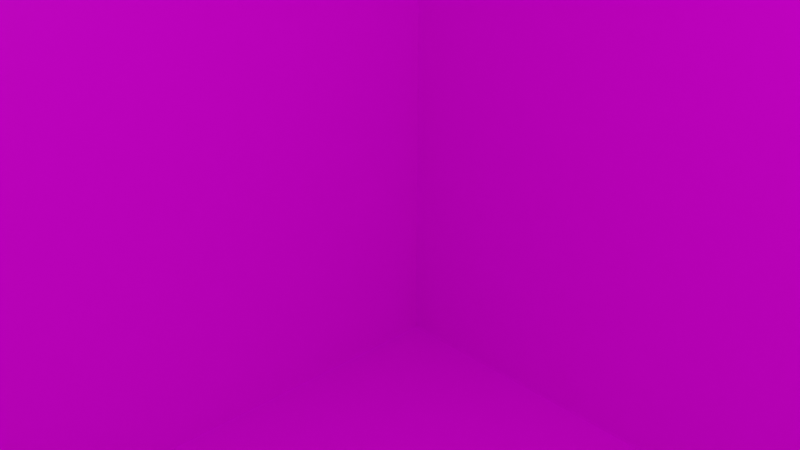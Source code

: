 # Source: 5.blend  (saved by Blender 2.82.7; exported with 4.5.12 LTS)
import bpy
from mathutils import Matrix  # noqa: F401  (used for matrix-valued properties, if any)

bpy.ops.wm.read_factory_settings(use_empty=True)
scene = bpy.context.scene
scene.name = 'Scene'

# ---- collections
col_collection = bpy.data.collections.new('Collection'); scene.collection.children.link(col_collection)

# ---- images (referenced by path relative to the original .blend; pixels are not part of the script)
import os
ASSET_DIR = os.environ.get("B2B_ASSET_DIR", "")  # directory of the original .blend (textures are referenced by path, not embedded)
HERE = os.path.dirname(os.path.abspath(__file__))  # packed textures are extracted next to this script under _unpacked/

def load_image(name, relpath, width, height, colorspace="sRGB"):
    """Load a texture the original file referenced (path relative to the .blend, or extracted next to this script)."""
    p = next((c for c in (os.path.join(HERE, relpath), os.path.join(ASSET_DIR, relpath)) if relpath and os.path.exists(c)), "")
    if p:
        img = bpy.data.images.load(p, check_existing=True)
        img.name = name
    else:  # same state as the original file: an image datablock whose file is absent (Cycles renders it pink)
        img = bpy.data.images.new(name, width, height)
        img.source = "FILE"
        img.filepath = "//" + (relpath or name)
    img.colorspace_settings.name = colorspace
    return img
img_5_png = load_image('5.PNG', '5.PNG', 1024, 1024, 'sRGB')

# ---- materials (node trees are filled in below, after node groups)
mat_mat5 = bpy.data.materials.new('mat5')
mat_mat5.alpha_threshold = 0.0
mat_mat5.use_transparent_shadow = False
mat_mat5.line_color = (0.0, 0.0, 0.0, 1.0)

# ---- material node trees
mat_mat5.use_nodes = True; mat_mat5.node_tree.nodes.clear()
_N = mat_mat5.node_tree.nodes; _L = mat_mat5.node_tree.links
n0 = _N.new('ShaderNodeOutputMaterial'); n0.name = 'Material Output'; n0.location = (300, 300)
n1 = _N.new('ShaderNodeBsdfPrincipled'); n1.name = 'Principled BSDF'; n1.location = (10, 300)
n1.distribution = 'GGX'
n1.subsurface_method = 'BURLEY'
n1.inputs[2].default_value = 0.4
n1.inputs[3].default_value = 1.45
n1.inputs[27].default_value = (0.0, 0.0, 0.0, 1.0)
n1.inputs[28].default_value = 1.0
n2 = _N.new('ShaderNodeTexImage'); n2.name = 'Image Texture'; n2.location = (-365, 86)
n2.image = img_5_png
_L.new(n1.outputs[0], n0.inputs[0])
_L.new(n2.outputs[0], n1.inputs[0])
n0.is_active_output = True

# ---- world
world_world = bpy.data.worlds.new('World'); scene.world = world_world
world_world.use_nodes = True; world_world.node_tree.nodes.clear()
_N = world_world.node_tree.nodes; _L = world_world.node_tree.links
n0 = _N.new('ShaderNodeOutputWorld'); n0.name = 'World Output'; n0.location = (300, 300)
n1 = _N.new('ShaderNodeBackground'); n1.name = 'Background'; n1.location = (10, 300)
n1.inputs[0].default_value = (0.05088, 0.05088, 0.05088, 1.0)
_L.new(n1.outputs[0], n0.inputs[0])
n0.is_active_output = True
world_world.color = (0.05088, 0.05088, 0.05088)
world_world.use_sun_shadow = False
world_world.sun_shadow_jitter_overblur = 0.0

# ---- cameras
cam_camera = bpy.data.cameras.new('Camera')
cam_camera.clip_end = 100.0
cam_camera.ortho_scale = 7.314

# ---- lights
light_light = bpy.data.lights.new('Light', 'POINT')
light_light.transmission_factor = 0.0
light_light.energy = 1000.0
light_light.shadow_soft_size = 0.1
light_light.shadow_maximum_resolution = 0.006
light_light.use_absolute_resolution = True

# ---- meshes
me_cube = bpy.data.meshes.new('Cube')
me_cube.from_pydata([(1.0, 1.0, 1.0), (1.0, 1.0, -1.0), (1.0, -1.0, 1.0), (1.0, -1.0, -1.0), (-1.0, 1.0, 1.0), (-1.0, 1.0, -1.0), (-1.0, -1.0, 1.0), (-1.0, -1.0, -1.0)], [], [(0, 4, 6, 2), (3, 2, 6, 7), (7, 6, 4, 5), (5, 1, 3, 7), (1, 0, 2, 3), (5, 4, 0, 1)])
_uv = me_cube.uv_layers.new(name='UVMap')
_uv.uv.foreach_set('vector', [0.625, 0.5, 0.875, 0.5, 0.875, 0.75, 0.625, 0.75, 0.375, 0.75, 0.625, 0.75, 0.625, 1.0, 0.375, 1.0, 0.375, 0.0, 0.625, 0.0, 0.625, 0.25, 0.375, 0.25, 0.125, 0.5, 0.375, 0.5, 0.375, 0.75, 0.125, 0.75, 0.375, 0.5, 0.625, 0.5, 0.625, 0.75, 0.375, 0.75, 0.375, 0.25, 0.625, 0.25, 0.625, 0.5, 0.375, 0.5])
me_cube.materials.append(mat_mat5)
me_cube.use_remesh_preserve_volume = False
me_cube.use_remesh_preserve_attributes = False
me_cube.use_mirror_vertex_groups = False
me_cube.update()

# ---- objects
ob_cube = bpy.data.objects.new('Cube', me_cube)
ob_light = bpy.data.objects.new('Light', light_light)
ob_camera = bpy.data.objects.new('Camera', cam_camera)

# ---- transforms, parenting, visibility, modifiers, constraints
ob_cube.location = (0.0, 0.0, 0.0)
ob_cube.scale = (10.0, 10.0, 10.0)
ob_cube.lock_rotations_4d = False
ob_cube.empty_display_type = 'ARROWS'
ob_cube.lineart.crease_threshold = 0.0
ob_light.location = (4.076, 1.005, 5.904)
ob_light.rotation_euler = (0.6503, 0.05522, 1.866)
ob_light.lock_rotations_4d = False
ob_light.empty_display_type = 'ARROWS'
ob_light.color = (0.0, 0.0, 0.0, 0.0)
ob_light.lineart.crease_threshold = 0.0
ob_camera.location = (7.359, -6.926, 4.958)
ob_camera.rotation_euler = (1.109, 0.0, 0.8149)
ob_camera.lock_rotations_4d = False
ob_camera.empty_display_type = 'ARROWS'
ob_camera.color = (0.0, 0.0, 0.0, 0.0)
ob_camera.display_type = 'WIRE'
ob_camera.lineart.crease_threshold = 0.0

# ---- collection membership
col_collection.objects.link(ob_cube)
col_collection.objects.link(ob_light)
col_collection.objects.link(ob_camera)

# ---- scene / render settings (as saved in the file)
scene.camera = ob_camera
scene.frame_start = 1; scene.frame_end = 250; scene.frame_set(1)
scene.render.engine = 'BLENDER_EEVEE_NEXT'
scene.cycles.use_denoising = False
scene.cycles.samples = 128
scene.cycles.sampling_pattern = 'TABULATED_SOBOL'
scene.cycles.use_adaptive_sampling = False
scene.cycles.use_light_tree = False
scene.view_settings.view_transform = 'Filmic'
bpy.context.view_layer.update()
